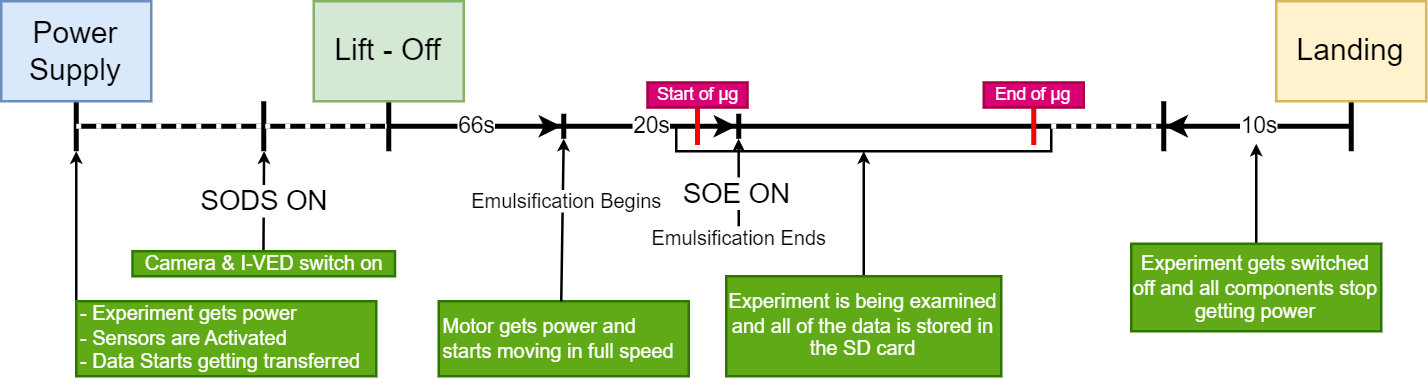

The diagram above was exported from draw.io. Its source (the exported page's mxGraphModel, read from the mxfile embedded in the PNG):
<mxGraphModel dx="574" dy="338" grid="1" gridSize="10" guides="1" tooltips="1" connect="1" arrows="1" fold="1" page="1" pageScale="1" pageWidth="1600" pageHeight="1200" math="0" shadow="0">
  <root>
    <mxCell id="0" />
    <mxCell id="1" parent="0" />
    <mxCell id="-e8rjCK4itFoFX_eNIQl-2" value="" style="shape=crossbar;whiteSpace=wrap;html=1;rounded=1;strokeWidth=2;" parent="1" vertex="1">
      <mxGeometry x="400" y="390" width="510" height="20" as="geometry" />
    </mxCell>
    <mxCell id="-e8rjCK4itFoFX_eNIQl-5" value="" style="line;strokeWidth=2;direction=south;html=1;perimeter=backbonePerimeter;points=[];outlineConnect=0;" parent="1" vertex="1">
      <mxGeometry x="520" y="390" width="10" height="20" as="geometry" />
    </mxCell>
    <mxCell id="-e8rjCK4itFoFX_eNIQl-6" value="Lift - Off" style="text;html=1;strokeColor=#82b366;fillColor=#d5e8d4;align=center;verticalAlign=middle;whiteSpace=wrap;rounded=0;" parent="1" vertex="1">
      <mxGeometry x="495" y="350" width="60" height="40" as="geometry" />
    </mxCell>
    <mxCell id="-e8rjCK4itFoFX_eNIQl-7" value="Landing" style="text;html=1;strokeColor=#d6b656;fillColor=#fff2cc;align=center;verticalAlign=middle;whiteSpace=wrap;rounded=0;" parent="1" vertex="1">
      <mxGeometry x="880" y="350" width="60" height="40" as="geometry" />
    </mxCell>
    <mxCell id="-e8rjCK4itFoFX_eNIQl-8" value="Power Supply" style="text;html=1;strokeColor=#6c8ebf;fillColor=#dae8fc;align=center;verticalAlign=middle;whiteSpace=wrap;rounded=0;" parent="1" vertex="1">
      <mxGeometry x="370" y="350" width="60" height="40" as="geometry" />
    </mxCell>
    <mxCell id="-e8rjCK4itFoFX_eNIQl-11" style="rounded=0;orthogonalLoop=1;jettySize=auto;html=1;endSize=2;" parent="1" edge="1">
      <mxGeometry relative="1" as="geometry">
        <mxPoint x="475.13" y="410" as="targetPoint" />
        <mxPoint x="474.88" y="450" as="sourcePoint" />
      </mxGeometry>
    </mxCell>
    <mxCell id="UjzREC8cinm0giwS2zag-3" value="SODS ON" style="edgeLabel;html=1;align=center;verticalAlign=middle;resizable=0;points=[];" vertex="1" connectable="0" parent="-e8rjCK4itFoFX_eNIQl-11">
      <mxGeometry x="-0.0033" relative="1" as="geometry">
        <mxPoint as="offset" />
      </mxGeometry>
    </mxCell>
    <mxCell id="-e8rjCK4itFoFX_eNIQl-10" value="&lt;span style=&quot;font-size: 8px; background-color: initial;&quot;&gt;Camera &amp;amp; I-VED switch on&lt;/span&gt;" style="text;html=1;strokeColor=#2D7600;fillColor=#60a917;align=center;verticalAlign=middle;whiteSpace=wrap;rounded=0;fontColor=#ffffff;fontSize=8;spacing=2;" parent="1" vertex="1">
      <mxGeometry x="422.5" y="450" width="105" height="10" as="geometry" />
    </mxCell>
    <mxCell id="-e8rjCK4itFoFX_eNIQl-15" style="edgeStyle=orthogonalEdgeStyle;rounded=0;orthogonalLoop=1;jettySize=auto;html=1;entryX=0;entryY=1;entryDx=0;entryDy=0;entryPerimeter=0;endSize=2;" parent="1" source="-e8rjCK4itFoFX_eNIQl-14" target="-e8rjCK4itFoFX_eNIQl-2" edge="1">
      <mxGeometry relative="1" as="geometry">
        <mxPoint x="410" y="420" as="targetPoint" />
        <Array as="points">
          <mxPoint x="400" y="470" />
          <mxPoint x="400" y="470" />
        </Array>
      </mxGeometry>
    </mxCell>
    <mxCell id="-e8rjCK4itFoFX_eNIQl-14" value="&lt;span style=&quot;font-size: 8px; background-color: initial;&quot;&gt;- Experiment gets power&lt;br&gt;- Sensors are Activated&lt;br&gt;- Data Starts getting transferred&lt;br&gt;&lt;/span&gt;" style="text;html=1;strokeColor=#2D7600;fillColor=#60a917;align=left;verticalAlign=middle;whiteSpace=wrap;rounded=0;fontColor=#ffffff;fontSize=8;spacing=2;" parent="1" vertex="1">
      <mxGeometry x="400" y="470" width="120" height="30" as="geometry" />
    </mxCell>
    <mxCell id="-e8rjCK4itFoFX_eNIQl-19" value="" style="line;strokeWidth=2;direction=south;html=1;perimeter=backbonePerimeter;points=[];outlineConnect=0;fillStyle=solid;fillColor=none;strokeColor=#ff0000;" parent="1" vertex="1">
      <mxGeometry x="778" y="392.5" width="10" height="15" as="geometry" />
    </mxCell>
    <mxCell id="-e8rjCK4itFoFX_eNIQl-25" value="End of μg" style="text;html=1;strokeColor=#A50040;fillColor=#d80073;align=center;verticalAlign=middle;whiteSpace=wrap;rounded=0;fontColor=#ffffff;fontSize=7;" parent="1" vertex="1">
      <mxGeometry x="763" y="382.5" width="40" height="10" as="geometry" />
    </mxCell>
    <mxCell id="-e8rjCK4itFoFX_eNIQl-27" value="" style="endArrow=classic;html=1;rounded=0;" parent="1" source="-e8rjCK4itFoFX_eNIQl-5" target="-e8rjCK4itFoFX_eNIQl-16" edge="1">
      <mxGeometry relative="1" as="geometry">
        <mxPoint x="580" y="410" as="sourcePoint" />
        <mxPoint x="610" y="420" as="targetPoint" />
      </mxGeometry>
    </mxCell>
    <mxCell id="-e8rjCK4itFoFX_eNIQl-28" value="66s" style="edgeLabel;resizable=0;html=1;align=center;verticalAlign=middle;fontSize=9;" parent="-e8rjCK4itFoFX_eNIQl-27" connectable="0" vertex="1">
      <mxGeometry relative="1" as="geometry" />
    </mxCell>
    <mxCell id="-e8rjCK4itFoFX_eNIQl-29" value="" style="endArrow=classic;html=1;rounded=0;" parent="1" source="-e8rjCK4itFoFX_eNIQl-16" target="-e8rjCK4itFoFX_eNIQl-17" edge="1">
      <mxGeometry relative="1" as="geometry">
        <mxPoint x="592" y="430" as="sourcePoint" />
        <mxPoint x="660" y="430" as="targetPoint" />
      </mxGeometry>
    </mxCell>
    <mxCell id="-e8rjCK4itFoFX_eNIQl-30" value="20s" style="edgeLabel;resizable=0;html=1;align=center;verticalAlign=middle;fontSize=9;" parent="-e8rjCK4itFoFX_eNIQl-29" connectable="0" vertex="1">
      <mxGeometry relative="1" as="geometry" />
    </mxCell>
    <mxCell id="-e8rjCK4itFoFX_eNIQl-31" value="" style="shape=partialRectangle;whiteSpace=wrap;html=1;bottom=1;right=1;left=1;top=0;fillColor=none;routingCenterX=-0.5;" parent="1" vertex="1">
      <mxGeometry x="640" y="400" width="150" height="10" as="geometry" />
    </mxCell>
    <mxCell id="-e8rjCK4itFoFX_eNIQl-32" value="&lt;span style=&quot;font-size: 8px; background-color: initial;&quot;&gt;Motor gets power and starts moving in full speed&lt;br&gt;&lt;/span&gt;" style="text;html=1;strokeColor=#2D7600;fillColor=#60a917;align=left;verticalAlign=middle;whiteSpace=wrap;rounded=0;fontColor=#ffffff;fontSize=8;spacing=2;" parent="1" vertex="1">
      <mxGeometry x="545" y="470" width="100" height="30" as="geometry" />
    </mxCell>
    <mxCell id="-e8rjCK4itFoFX_eNIQl-34" value="" style="endArrow=classic;html=1;rounded=0;exitX=0.5;exitY=0;exitDx=0;exitDy=0;endSize=2;" parent="1" edge="1">
      <mxGeometry relative="1" as="geometry">
        <mxPoint x="594" y="470" as="sourcePoint" />
        <mxPoint x="594.9782608695652" y="405" as="targetPoint" />
      </mxGeometry>
    </mxCell>
    <mxCell id="-e8rjCK4itFoFX_eNIQl-35" value="Emulsification Begins" style="edgeLabel;resizable=0;html=1;align=center;verticalAlign=middle;fontSize=8;" parent="-e8rjCK4itFoFX_eNIQl-34" connectable="0" vertex="1">
      <mxGeometry relative="1" as="geometry">
        <mxPoint x="1" y="-8" as="offset" />
      </mxGeometry>
    </mxCell>
    <mxCell id="-e8rjCK4itFoFX_eNIQl-37" value="" style="endArrow=classic;html=1;rounded=0;endSize=2;exitX=0.5;exitY=0;exitDx=0;exitDy=0;" parent="1" source="-e8rjCK4itFoFX_eNIQl-39" edge="1">
      <mxGeometry relative="1" as="geometry">
        <mxPoint x="664" y="450" as="sourcePoint" />
        <mxPoint x="664.9548532731377" y="405" as="targetPoint" />
      </mxGeometry>
    </mxCell>
    <mxCell id="UjzREC8cinm0giwS2zag-6" value="SOE ON" style="edgeLabel;html=1;align=center;verticalAlign=middle;resizable=0;points=[];" vertex="1" connectable="0" parent="-e8rjCK4itFoFX_eNIQl-37">
      <mxGeometry x="-0.2456" y="1" relative="1" as="geometry">
        <mxPoint as="offset" />
      </mxGeometry>
    </mxCell>
    <mxCell id="-e8rjCK4itFoFX_eNIQl-39" value="Emulsification Ends" style="text;html=1;strokeColor=none;fillColor=none;align=center;verticalAlign=middle;whiteSpace=wrap;rounded=0;fontSize=8;" parent="1" vertex="1">
      <mxGeometry x="627.5" y="440" width="75" height="10" as="geometry" />
    </mxCell>
    <mxCell id="-e8rjCK4itFoFX_eNIQl-41" style="rounded=0;orthogonalLoop=1;jettySize=auto;html=1;entryX=0.5;entryY=1;entryDx=0;entryDy=0;endSize=2;edgeStyle=orthogonalEdgeStyle;exitX=0.5;exitY=0;exitDx=0;exitDy=0;" parent="1" source="-e8rjCK4itFoFX_eNIQl-40" target="-e8rjCK4itFoFX_eNIQl-31" edge="1">
      <mxGeometry relative="1" as="geometry" />
    </mxCell>
    <mxCell id="-e8rjCK4itFoFX_eNIQl-40" value="&lt;span style=&quot;font-size: 8px; background-color: initial;&quot;&gt;Experiment is being examined and all of the data is stored in the SD card&lt;br&gt;&lt;/span&gt;" style="text;html=1;strokeColor=#2D7600;fillColor=#60a917;align=center;verticalAlign=middle;whiteSpace=wrap;rounded=0;fontColor=#ffffff;fontSize=8;spacing=2;" parent="1" vertex="1">
      <mxGeometry x="660" y="460" width="110" height="40" as="geometry" />
    </mxCell>
    <mxCell id="-e8rjCK4itFoFX_eNIQl-42" value="" style="endArrow=classic;html=1;rounded=0;exitX=1;exitY=0.5;exitDx=0;exitDy=0;exitPerimeter=0;" parent="1" source="-e8rjCK4itFoFX_eNIQl-2" target="-e8rjCK4itFoFX_eNIQl-45" edge="1">
      <mxGeometry relative="1" as="geometry">
        <mxPoint x="890" y="454.68" as="sourcePoint" />
        <mxPoint x="959" y="454.68" as="targetPoint" />
      </mxGeometry>
    </mxCell>
    <mxCell id="-e8rjCK4itFoFX_eNIQl-43" value="10s" style="edgeLabel;resizable=0;html=1;align=center;verticalAlign=middle;fontSize=9;" parent="-e8rjCK4itFoFX_eNIQl-42" connectable="0" vertex="1">
      <mxGeometry relative="1" as="geometry" />
    </mxCell>
    <mxCell id="-e8rjCK4itFoFX_eNIQl-45" value="" style="line;strokeWidth=2;direction=south;html=1;perimeter=backbonePerimeter;points=[];outlineConnect=0;" parent="1" vertex="1">
      <mxGeometry x="830" y="390" width="10" height="20" as="geometry" />
    </mxCell>
    <mxCell id="-e8rjCK4itFoFX_eNIQl-47" style="edgeStyle=orthogonalEdgeStyle;rounded=0;orthogonalLoop=1;jettySize=auto;html=1;endSize=2;" parent="1" source="-e8rjCK4itFoFX_eNIQl-46" edge="1">
      <mxGeometry relative="1" as="geometry">
        <mxPoint x="872" y="407" as="targetPoint" />
      </mxGeometry>
    </mxCell>
    <mxCell id="-e8rjCK4itFoFX_eNIQl-46" value="&lt;span style=&quot;font-size: 8px; background-color: initial;&quot;&gt;Experiment gets switched off and all components stop getting power&lt;br&gt;&lt;/span&gt;" style="text;html=1;strokeColor=#2D7600;fillColor=#60a917;align=center;verticalAlign=middle;whiteSpace=wrap;rounded=0;fontColor=#ffffff;fontSize=8;spacing=2;" parent="1" vertex="1">
      <mxGeometry x="822" y="447" width="100" height="35" as="geometry" />
    </mxCell>
    <mxCell id="-e8rjCK4itFoFX_eNIQl-48" value="" style="endArrow=none;dashed=1;html=1;dashPattern=1 3;strokeWidth=2;rounded=0;exitX=1;exitY=0;exitDx=0;exitDy=0;strokeColor=#ffffff;" parent="1" source="-e8rjCK4itFoFX_eNIQl-31" target="-e8rjCK4itFoFX_eNIQl-45" edge="1">
      <mxGeometry width="50" height="50" relative="1" as="geometry">
        <mxPoint x="850" y="430" as="sourcePoint" />
        <mxPoint x="900" y="380" as="targetPoint" />
      </mxGeometry>
    </mxCell>
    <mxCell id="ESKXEvP2TaBz5CKdsAhM-1" value="" style="line;strokeWidth=2;direction=south;html=1;perimeter=backbonePerimeter;points=[];outlineConnect=0;" parent="1" vertex="1">
      <mxGeometry x="470" y="390" width="10" height="20" as="geometry" />
    </mxCell>
    <mxCell id="UjzREC8cinm0giwS2zag-1" value="" style="endArrow=none;dashed=1;html=1;dashPattern=1 3;strokeWidth=2;rounded=0;exitX=0;exitY=0.5;exitDx=0;exitDy=0;strokeColor=#ffffff;exitPerimeter=0;" edge="1" parent="1" source="-e8rjCK4itFoFX_eNIQl-2" target="ESKXEvP2TaBz5CKdsAhM-1">
      <mxGeometry width="50" height="50" relative="1" as="geometry">
        <mxPoint x="400" y="430" as="sourcePoint" />
        <mxPoint x="484" y="430" as="targetPoint" />
      </mxGeometry>
    </mxCell>
    <mxCell id="UjzREC8cinm0giwS2zag-2" value="" style="endArrow=none;dashed=1;html=1;dashPattern=1 3;strokeWidth=2;rounded=0;strokeColor=#ffffff;" edge="1" parent="1" source="ESKXEvP2TaBz5CKdsAhM-1" target="-e8rjCK4itFoFX_eNIQl-5">
      <mxGeometry width="50" height="50" relative="1" as="geometry">
        <mxPoint x="470" y="380" as="sourcePoint" />
        <mxPoint x="484" y="410" as="targetPoint" />
      </mxGeometry>
    </mxCell>
    <mxCell id="-e8rjCK4itFoFX_eNIQl-18" value="" style="line;strokeWidth=2;direction=south;html=1;perimeter=backbonePerimeter;points=[];outlineConnect=0;fillStyle=solid;fillColor=none;strokeColor=#ff0000;" parent="1" vertex="1">
      <mxGeometry x="643.5" y="392.5" width="10" height="15" as="geometry" />
    </mxCell>
    <mxCell id="-e8rjCK4itFoFX_eNIQl-17" value="" style="line;strokeWidth=2;direction=south;html=1;perimeter=backbonePerimeter;points=[];outlineConnect=0;" parent="1" vertex="1">
      <mxGeometry x="660" y="395" width="10" height="10" as="geometry" />
    </mxCell>
    <mxCell id="-e8rjCK4itFoFX_eNIQl-16" value="" style="line;strokeWidth=2;direction=south;html=1;perimeter=backbonePerimeter;points=[];outlineConnect=0;" parent="1" vertex="1">
      <mxGeometry x="590" y="395" width="10" height="10" as="geometry" />
    </mxCell>
    <mxCell id="-e8rjCK4itFoFX_eNIQl-24" value="Start of μg" style="text;html=1;strokeColor=#A50040;fillColor=#d80073;align=center;verticalAlign=middle;whiteSpace=wrap;rounded=0;fontColor=#ffffff;fontSize=7;" parent="1" vertex="1">
      <mxGeometry x="628.5" y="382.5" width="40" height="10" as="geometry" />
    </mxCell>
  </root>
</mxGraphModel>